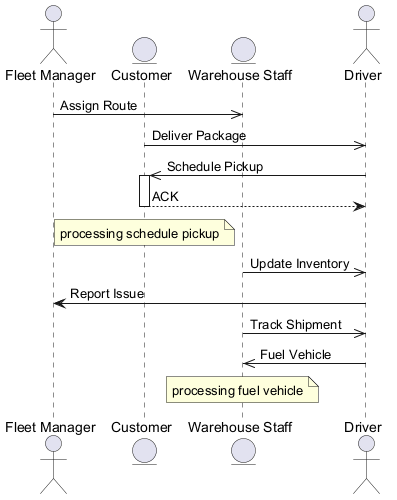

The diagram above was rendered by PlantUML. Its source (embedded in the PNG):
@startuml

actor "Fleet Manager" as FM
entity "Customer" as C
entity "Warehouse Staff" as WS
actor "Driver" as D
FM ->> WS : Assign Route
C ->> D : Deliver Package
D ->> C : Schedule Pickup
activate C
C --> D : ACK
deactivate C
note over C : processing schedule pickup
WS ->> D : Update Inventory
D -> FM : Report Issue
WS ->> D : Track Shipment
D ->> WS : Fuel Vehicle
note over WS : processing fuel vehicle
@enduml